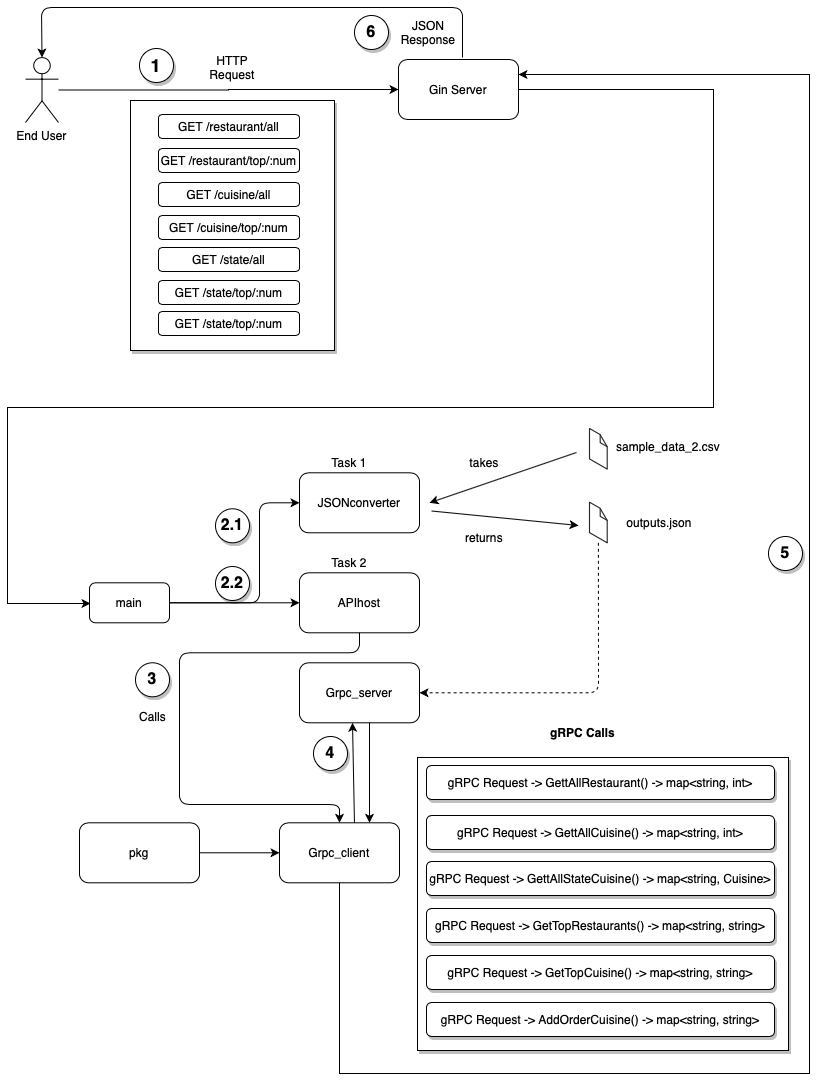

The diagram above was exported from draw.io. Its source (the exported page's mxGraphModel, read from the mxfile embedded in the PNG):
<mxGraphModel dx="1577" dy="1103" grid="0" gridSize="10" guides="1" tooltips="1" connect="1" arrows="1" fold="1" page="1" pageScale="1" pageWidth="850" pageHeight="1100" math="0" shadow="0">
  <root>
    <mxCell id="0" />
    <mxCell id="1" parent="0" />
    <mxCell id="eM44DsdGgETZzDbUG8SJ-3" style="edgeStyle=orthogonalEdgeStyle;rounded=0;orthogonalLoop=1;jettySize=auto;html=1;entryX=0;entryY=0.5;entryDx=0;entryDy=0;" edge="1" parent="1" source="eM44DsdGgETZzDbUG8SJ-1" target="eM44DsdGgETZzDbUG8SJ-2">
      <mxGeometry relative="1" as="geometry" />
    </mxCell>
    <mxCell id="eM44DsdGgETZzDbUG8SJ-1" value="End User" style="shape=umlActor;verticalLabelPosition=bottom;verticalAlign=top;html=1;outlineConnect=0;" vertex="1" parent="1">
      <mxGeometry x="39" y="64" width="33" height="65" as="geometry" />
    </mxCell>
    <mxCell id="eM44DsdGgETZzDbUG8SJ-45" style="edgeStyle=orthogonalEdgeStyle;rounded=0;orthogonalLoop=1;jettySize=auto;html=1;" edge="1" parent="1">
      <mxGeometry relative="1" as="geometry">
        <mxPoint x="104" y="610" as="targetPoint" />
        <mxPoint x="529" y="96" as="sourcePoint" />
        <Array as="points">
          <mxPoint x="727" y="96" />
          <mxPoint x="727" y="414" />
          <mxPoint x="21" y="414" />
          <mxPoint x="21" y="610" />
        </Array>
      </mxGeometry>
    </mxCell>
    <mxCell id="eM44DsdGgETZzDbUG8SJ-2" value="Gin Server" style="rounded=1;whiteSpace=wrap;html=1;" vertex="1" parent="1">
      <mxGeometry x="412" y="66" width="120" height="60" as="geometry" />
    </mxCell>
    <mxCell id="eM44DsdGgETZzDbUG8SJ-4" value="HTTP Request" style="text;html=1;strokeColor=none;fillColor=none;align=center;verticalAlign=middle;whiteSpace=wrap;rounded=0;" vertex="1" parent="1">
      <mxGeometry x="226" y="64" width="40" height="20" as="geometry" />
    </mxCell>
    <mxCell id="eM44DsdGgETZzDbUG8SJ-6" value="" style="rounded=0;whiteSpace=wrap;html=1;shadow=1;" vertex="1" parent="1">
      <mxGeometry x="144" y="107" width="204" height="250" as="geometry" />
    </mxCell>
    <mxCell id="eM44DsdGgETZzDbUG8SJ-12" value="main" style="rounded=1;whiteSpace=wrap;html=1;" vertex="1" parent="1">
      <mxGeometry x="103" y="589.3" width="80" height="40" as="geometry" />
    </mxCell>
    <mxCell id="eM44DsdGgETZzDbUG8SJ-13" value="APIhost" style="rounded=1;whiteSpace=wrap;html=1;" vertex="1" parent="1">
      <mxGeometry x="313" y="579.3" width="120" height="60" as="geometry" />
    </mxCell>
    <mxCell id="eM44DsdGgETZzDbUG8SJ-14" value="JSONconverter" style="rounded=1;whiteSpace=wrap;html=1;" vertex="1" parent="1">
      <mxGeometry x="313" y="479.29999999999995" width="120" height="60" as="geometry" />
    </mxCell>
    <mxCell id="eM44DsdGgETZzDbUG8SJ-15" value="Task 1" style="text;html=1;strokeColor=none;fillColor=none;align=center;verticalAlign=middle;whiteSpace=wrap;rounded=0;" vertex="1" parent="1">
      <mxGeometry x="343" y="459.29999999999995" width="40" height="20" as="geometry" />
    </mxCell>
    <mxCell id="eM44DsdGgETZzDbUG8SJ-16" value="" style="verticalLabelPosition=bottom;html=1;verticalAlign=top;strokeWidth=1;align=center;outlineConnect=0;dashed=0;outlineConnect=0;shape=mxgraph.aws3d.file;aspect=fixed;strokeColor=#292929;" vertex="1" parent="1">
      <mxGeometry x="603" y="508.70000000000005" width="17.71" height="40.6" as="geometry" />
    </mxCell>
    <mxCell id="eM44DsdGgETZzDbUG8SJ-17" value="" style="endArrow=classic;html=1;" edge="1" parent="1">
      <mxGeometry width="50" height="50" relative="1" as="geometry">
        <mxPoint x="590" y="459" as="sourcePoint" />
        <mxPoint x="443" y="509.29999999999995" as="targetPoint" />
      </mxGeometry>
    </mxCell>
    <mxCell id="eM44DsdGgETZzDbUG8SJ-18" value="takes" style="text;html=1;strokeColor=none;fillColor=none;align=center;verticalAlign=middle;whiteSpace=wrap;rounded=0;" vertex="1" parent="1">
      <mxGeometry x="478" y="459.29999999999995" width="40" height="20" as="geometry" />
    </mxCell>
    <mxCell id="eM44DsdGgETZzDbUG8SJ-19" value="" style="endArrow=classic;html=1;" edge="1" parent="1">
      <mxGeometry width="50" height="50" relative="1" as="geometry">
        <mxPoint x="445" y="517.5" as="sourcePoint" />
        <mxPoint x="592" y="532" as="targetPoint" />
      </mxGeometry>
    </mxCell>
    <mxCell id="eM44DsdGgETZzDbUG8SJ-20" value="returns" style="text;html=1;strokeColor=none;fillColor=none;align=center;verticalAlign=middle;whiteSpace=wrap;rounded=0;" vertex="1" parent="1">
      <mxGeometry x="478" y="534" width="40" height="20" as="geometry" />
    </mxCell>
    <mxCell id="eM44DsdGgETZzDbUG8SJ-21" value="sample_data_2.csv" style="text;html=1;strokeColor=none;fillColor=none;align=center;verticalAlign=middle;whiteSpace=wrap;rounded=0;" vertex="1" parent="1">
      <mxGeometry x="662" y="443" width="40" height="20" as="geometry" />
    </mxCell>
    <mxCell id="eM44DsdGgETZzDbUG8SJ-22" value="outputs.json" style="text;html=1;strokeColor=none;fillColor=none;align=center;verticalAlign=middle;whiteSpace=wrap;rounded=0;" vertex="1" parent="1">
      <mxGeometry x="653" y="519.3" width="40" height="20" as="geometry" />
    </mxCell>
    <mxCell id="eM44DsdGgETZzDbUG8SJ-23" value="" style="endArrow=classic;html=1;exitX=1;exitY=0.5;exitDx=0;exitDy=0;entryX=0;entryY=0.5;entryDx=0;entryDy=0;" edge="1" parent="1" source="eM44DsdGgETZzDbUG8SJ-12" target="eM44DsdGgETZzDbUG8SJ-14">
      <mxGeometry width="50" height="50" relative="1" as="geometry">
        <mxPoint x="473" y="589.3" as="sourcePoint" />
        <mxPoint x="523" y="539.3" as="targetPoint" />
        <Array as="points">
          <mxPoint x="273" y="609.3" />
          <mxPoint x="273" y="509.29999999999995" />
        </Array>
      </mxGeometry>
    </mxCell>
    <mxCell id="eM44DsdGgETZzDbUG8SJ-24" value="" style="endArrow=classic;html=1;entryX=0;entryY=0.5;entryDx=0;entryDy=0;exitX=1;exitY=0.5;exitDx=0;exitDy=0;" edge="1" parent="1" source="eM44DsdGgETZzDbUG8SJ-12" target="eM44DsdGgETZzDbUG8SJ-13">
      <mxGeometry width="50" height="50" relative="1" as="geometry">
        <mxPoint x="273" y="609.3" as="sourcePoint" />
        <mxPoint x="523" y="539.3" as="targetPoint" />
      </mxGeometry>
    </mxCell>
    <mxCell id="eM44DsdGgETZzDbUG8SJ-25" value="" style="endArrow=classic;html=1;dashed=1;entryX=1;entryY=0.5;entryDx=0;entryDy=0;" edge="1" parent="1" source="eM44DsdGgETZzDbUG8SJ-16" target="eM44DsdGgETZzDbUG8SJ-27">
      <mxGeometry width="50" height="50" relative="1" as="geometry">
        <mxPoint x="473" y="589.3" as="sourcePoint" />
        <mxPoint x="433" y="699.3" as="targetPoint" />
        <Array as="points">
          <mxPoint x="612" y="699.3" />
        </Array>
      </mxGeometry>
    </mxCell>
    <mxCell id="eM44DsdGgETZzDbUG8SJ-26" value="Task 2" style="text;html=1;strokeColor=none;fillColor=none;align=center;verticalAlign=middle;whiteSpace=wrap;rounded=0;" vertex="1" parent="1">
      <mxGeometry x="343" y="559.3" width="40" height="20" as="geometry" />
    </mxCell>
    <mxCell id="eM44DsdGgETZzDbUG8SJ-27" value="Grpc_server" style="rounded=1;whiteSpace=wrap;html=1;" vertex="1" parent="1">
      <mxGeometry x="313" y="669.3" width="120" height="60" as="geometry" />
    </mxCell>
    <mxCell id="eM44DsdGgETZzDbUG8SJ-29" value="" style="endArrow=classic;html=1;exitX=0.5;exitY=1;exitDx=0;exitDy=0;entryX=0.5;entryY=0;entryDx=0;entryDy=0;" edge="1" parent="1" source="eM44DsdGgETZzDbUG8SJ-13" target="eM44DsdGgETZzDbUG8SJ-32">
      <mxGeometry width="50" height="50" relative="1" as="geometry">
        <mxPoint x="473" y="719.3" as="sourcePoint" />
        <mxPoint x="523" y="669.3" as="targetPoint" />
        <Array as="points">
          <mxPoint x="373" y="659.3" />
          <mxPoint x="193" y="659.3" />
          <mxPoint x="193" y="811" />
          <mxPoint x="353" y="811" />
        </Array>
      </mxGeometry>
    </mxCell>
    <mxCell id="eM44DsdGgETZzDbUG8SJ-30" value="Calls" style="text;html=1;strokeColor=none;fillColor=none;align=center;verticalAlign=middle;whiteSpace=wrap;rounded=0;" vertex="1" parent="1">
      <mxGeometry x="144.5" y="713" width="43" height="20" as="geometry" />
    </mxCell>
    <mxCell id="eM44DsdGgETZzDbUG8SJ-31" value="pkg" style="rounded=1;whiteSpace=wrap;html=1;" vertex="1" parent="1">
      <mxGeometry x="93" y="829.3" width="120" height="60" as="geometry" />
    </mxCell>
    <mxCell id="eM44DsdGgETZzDbUG8SJ-52" style="edgeStyle=orthogonalEdgeStyle;rounded=0;orthogonalLoop=1;jettySize=auto;html=1;entryX=1;entryY=0.25;entryDx=0;entryDy=0;" edge="1" parent="1" source="eM44DsdGgETZzDbUG8SJ-32" target="eM44DsdGgETZzDbUG8SJ-2">
      <mxGeometry relative="1" as="geometry">
        <mxPoint x="778" y="64" as="targetPoint" />
        <Array as="points">
          <mxPoint x="353" y="1080" />
          <mxPoint x="823" y="1080" />
          <mxPoint x="823" y="81" />
        </Array>
      </mxGeometry>
    </mxCell>
    <mxCell id="eM44DsdGgETZzDbUG8SJ-32" value="Grpc_client" style="rounded=1;whiteSpace=wrap;html=1;" vertex="1" parent="1">
      <mxGeometry x="293" y="829.3" width="120" height="60" as="geometry" />
    </mxCell>
    <mxCell id="eM44DsdGgETZzDbUG8SJ-33" value="" style="endArrow=classic;html=1;exitX=1;exitY=0.5;exitDx=0;exitDy=0;" edge="1" parent="1" source="eM44DsdGgETZzDbUG8SJ-31">
      <mxGeometry width="50" height="50" relative="1" as="geometry">
        <mxPoint x="473" y="719.3" as="sourcePoint" />
        <mxPoint x="293" y="859.3" as="targetPoint" />
      </mxGeometry>
    </mxCell>
    <mxCell id="eM44DsdGgETZzDbUG8SJ-34" value="" style="endArrow=classic;html=1;exitX=0.683;exitY=0;exitDx=0;exitDy=0;entryX=0.5;entryY=1;entryDx=0;entryDy=0;exitPerimeter=0;" edge="1" parent="1">
      <mxGeometry width="50" height="50" relative="1" as="geometry">
        <mxPoint x="367.96000000000004" y="829.3000000000002" as="sourcePoint" />
        <mxPoint x="366" y="729.3000000000002" as="targetPoint" />
      </mxGeometry>
    </mxCell>
    <mxCell id="eM44DsdGgETZzDbUG8SJ-35" value="" style="endArrow=classic;html=1;entryX=0.75;entryY=0;entryDx=0;entryDy=0;" edge="1" parent="1" target="eM44DsdGgETZzDbUG8SJ-32">
      <mxGeometry width="50" height="50" relative="1" as="geometry">
        <mxPoint x="383" y="729.3" as="sourcePoint" />
        <mxPoint x="523" y="709.3" as="targetPoint" />
      </mxGeometry>
    </mxCell>
    <mxCell id="eM44DsdGgETZzDbUG8SJ-42" style="edgeStyle=orthogonalEdgeStyle;rounded=0;orthogonalLoop=1;jettySize=auto;html=1;exitX=0.5;exitY=1;exitDx=0;exitDy=0;" edge="1" parent="1" source="eM44DsdGgETZzDbUG8SJ-8" target="eM44DsdGgETZzDbUG8SJ-8">
      <mxGeometry relative="1" as="geometry" />
    </mxCell>
    <mxCell id="eM44DsdGgETZzDbUG8SJ-7" value="GET /restaurant/all" style="rounded=1;whiteSpace=wrap;html=1;" vertex="1" parent="1">
      <mxGeometry x="172" y="121" width="141" height="24" as="geometry" />
    </mxCell>
    <mxCell id="eM44DsdGgETZzDbUG8SJ-8" value="GET /restaurant/top/:num" style="rounded=1;whiteSpace=wrap;html=1;" vertex="1" parent="1">
      <mxGeometry x="172" y="155" width="141" height="24" as="geometry" />
    </mxCell>
    <mxCell id="eM44DsdGgETZzDbUG8SJ-9" value="GET /cuisine/all" style="rounded=1;whiteSpace=wrap;html=1;" vertex="1" parent="1">
      <mxGeometry x="172" y="189" width="141" height="24" as="geometry" />
    </mxCell>
    <mxCell id="eM44DsdGgETZzDbUG8SJ-10" value="GET /cuisine/top/:num" style="rounded=1;whiteSpace=wrap;html=1;" vertex="1" parent="1">
      <mxGeometry x="172" y="222" width="141" height="24" as="geometry" />
    </mxCell>
    <mxCell id="eM44DsdGgETZzDbUG8SJ-36" value="GET /state/all" style="rounded=1;whiteSpace=wrap;html=1;" vertex="1" parent="1">
      <mxGeometry x="172" y="254" width="141" height="24" as="geometry" />
    </mxCell>
    <mxCell id="eM44DsdGgETZzDbUG8SJ-39" value="GET /state/top/:num" style="rounded=1;whiteSpace=wrap;html=1;" vertex="1" parent="1">
      <mxGeometry x="172" y="287" width="141" height="24" as="geometry" />
    </mxCell>
    <mxCell id="eM44DsdGgETZzDbUG8SJ-40" value="GET /state/top/:num" style="rounded=1;whiteSpace=wrap;html=1;" vertex="1" parent="1">
      <mxGeometry x="172" y="318" width="141" height="24" as="geometry" />
    </mxCell>
    <mxCell id="eM44DsdGgETZzDbUG8SJ-46" value="" style="verticalLabelPosition=bottom;html=1;verticalAlign=top;strokeWidth=1;align=center;outlineConnect=0;dashed=0;outlineConnect=0;shape=mxgraph.aws3d.file;aspect=fixed;strokeColor=#292929;" vertex="1" parent="1">
      <mxGeometry x="603" y="435" width="17.71" height="40.6" as="geometry" />
    </mxCell>
    <mxCell id="eM44DsdGgETZzDbUG8SJ-56" value="&lt;b&gt;&lt;font style=&quot;font-size: 18px&quot;&gt;1&lt;/font&gt;&lt;/b&gt;" style="ellipse;whiteSpace=wrap;html=1;aspect=fixed;shadow=1;" vertex="1" parent="1">
      <mxGeometry x="153" y="55" width="34" height="34" as="geometry" />
    </mxCell>
    <mxCell id="eM44DsdGgETZzDbUG8SJ-57" value="&lt;b&gt;&lt;font style=&quot;font-size: 16px&quot;&gt;2.1&lt;/font&gt;&lt;/b&gt;" style="ellipse;whiteSpace=wrap;html=1;aspect=fixed;shadow=1;" vertex="1" parent="1">
      <mxGeometry x="229" y="515.3" width="34" height="34" as="geometry" />
    </mxCell>
    <mxCell id="eM44DsdGgETZzDbUG8SJ-58" value="&lt;b&gt;&lt;font style=&quot;font-size: 16px&quot;&gt;2.2&lt;/font&gt;&lt;/b&gt;" style="ellipse;whiteSpace=wrap;html=1;aspect=fixed;shadow=1;" vertex="1" parent="1">
      <mxGeometry x="229" y="573" width="34" height="34" as="geometry" />
    </mxCell>
    <mxCell id="eM44DsdGgETZzDbUG8SJ-59" value="&lt;b&gt;&lt;font style=&quot;font-size: 16px&quot;&gt;3&lt;/font&gt;&lt;/b&gt;" style="ellipse;whiteSpace=wrap;html=1;aspect=fixed;shadow=1;" vertex="1" parent="1">
      <mxGeometry x="149" y="669.3" width="34" height="34" as="geometry" />
    </mxCell>
    <mxCell id="eM44DsdGgETZzDbUG8SJ-63" value="&lt;b&gt;&lt;font style=&quot;font-size: 16px&quot;&gt;4&lt;/font&gt;&lt;/b&gt;" style="ellipse;whiteSpace=wrap;html=1;aspect=fixed;shadow=1;" vertex="1" parent="1">
      <mxGeometry x="327" y="743" width="34" height="34" as="geometry" />
    </mxCell>
    <mxCell id="eM44DsdGgETZzDbUG8SJ-65" value="" style="rounded=0;whiteSpace=wrap;html=1;shadow=1;" vertex="1" parent="1">
      <mxGeometry x="431" y="764" width="371" height="293" as="geometry" />
    </mxCell>
    <mxCell id="eM44DsdGgETZzDbUG8SJ-68" value="gRPC Request -&amp;gt; GettAllStateCuisine() -&amp;gt; map&amp;lt;string, Cuisine&amp;gt;" style="rounded=1;whiteSpace=wrap;html=1;shadow=1;" vertex="1" parent="1">
      <mxGeometry x="440" y="868" width="348" height="34" as="geometry" />
    </mxCell>
    <mxCell id="eM44DsdGgETZzDbUG8SJ-72" value="gRPC Request -&amp;gt; GetTopRestaurants() -&amp;gt; map&amp;lt;string, string&amp;gt;" style="rounded=1;whiteSpace=wrap;html=1;shadow=1;" vertex="1" parent="1">
      <mxGeometry x="440" y="915" width="348" height="34" as="geometry" />
    </mxCell>
    <mxCell id="eM44DsdGgETZzDbUG8SJ-73" value="gRPC Request -&amp;gt; GetTopCuisine() -&amp;gt; map&amp;lt;string, string&amp;gt;" style="rounded=1;whiteSpace=wrap;html=1;shadow=1;" vertex="1" parent="1">
      <mxGeometry x="440" y="962" width="348" height="34" as="geometry" />
    </mxCell>
    <mxCell id="eM44DsdGgETZzDbUG8SJ-74" value="gRPC Request -&amp;gt; AddOrderCuisine() -&amp;gt; map&amp;lt;string, string&amp;gt;" style="rounded=1;whiteSpace=wrap;html=1;shadow=1;" vertex="1" parent="1">
      <mxGeometry x="440" y="1009" width="348" height="34" as="geometry" />
    </mxCell>
    <mxCell id="eM44DsdGgETZzDbUG8SJ-75" value="gRPC Request -&amp;gt; GettAllCuisine() -&amp;gt; map&amp;lt;string, int&amp;gt;" style="rounded=1;whiteSpace=wrap;html=1;shadow=1;" vertex="1" parent="1">
      <mxGeometry x="440" y="822" width="348" height="34" as="geometry" />
    </mxCell>
    <mxCell id="eM44DsdGgETZzDbUG8SJ-76" value="gRPC Request -&amp;gt; GettAllRestaurant() -&amp;gt; map&amp;lt;string, int&amp;gt;" style="rounded=1;whiteSpace=wrap;html=1;shadow=1;" vertex="1" parent="1">
      <mxGeometry x="440" y="772" width="348" height="34" as="geometry" />
    </mxCell>
    <mxCell id="eM44DsdGgETZzDbUG8SJ-77" value="&lt;b&gt;gRPC Calls&lt;/b&gt;" style="text;html=1;strokeColor=none;fillColor=none;align=center;verticalAlign=middle;whiteSpace=wrap;rounded=0;shadow=1;" vertex="1" parent="1">
      <mxGeometry x="545" y="729.3" width="103" height="20" as="geometry" />
    </mxCell>
    <mxCell id="eM44DsdGgETZzDbUG8SJ-81" value="&lt;b&gt;&lt;font style=&quot;font-size: 16px&quot;&gt;5&lt;/font&gt;&lt;/b&gt;" style="ellipse;whiteSpace=wrap;html=1;aspect=fixed;shadow=1;" vertex="1" parent="1">
      <mxGeometry x="782" y="543" width="34" height="34" as="geometry" />
    </mxCell>
    <mxCell id="eM44DsdGgETZzDbUG8SJ-84" value="" style="endArrow=classic;html=1;entryX=0.5;entryY=0;entryDx=0;entryDy=0;entryPerimeter=0;" edge="1" parent="1" target="eM44DsdGgETZzDbUG8SJ-1">
      <mxGeometry width="50" height="50" relative="1" as="geometry">
        <mxPoint x="476" y="64" as="sourcePoint" />
        <mxPoint x="50" y="14" as="targetPoint" />
        <Array as="points">
          <mxPoint x="476" y="14" />
          <mxPoint x="55" y="14" />
        </Array>
      </mxGeometry>
    </mxCell>
    <mxCell id="eM44DsdGgETZzDbUG8SJ-85" value="&lt;b&gt;&lt;font style=&quot;font-size: 16px&quot;&gt;6&lt;/font&gt;&lt;/b&gt;" style="ellipse;whiteSpace=wrap;html=1;aspect=fixed;shadow=1;" vertex="1" parent="1">
      <mxGeometry x="368" y="22" width="34" height="34" as="geometry" />
    </mxCell>
    <mxCell id="eM44DsdGgETZzDbUG8SJ-86" value="JSON Response" style="text;html=1;strokeColor=none;fillColor=none;align=center;verticalAlign=middle;whiteSpace=wrap;rounded=0;shadow=1;" vertex="1" parent="1">
      <mxGeometry x="422" y="29" width="40" height="20" as="geometry" />
    </mxCell>
  </root>
</mxGraphModel>